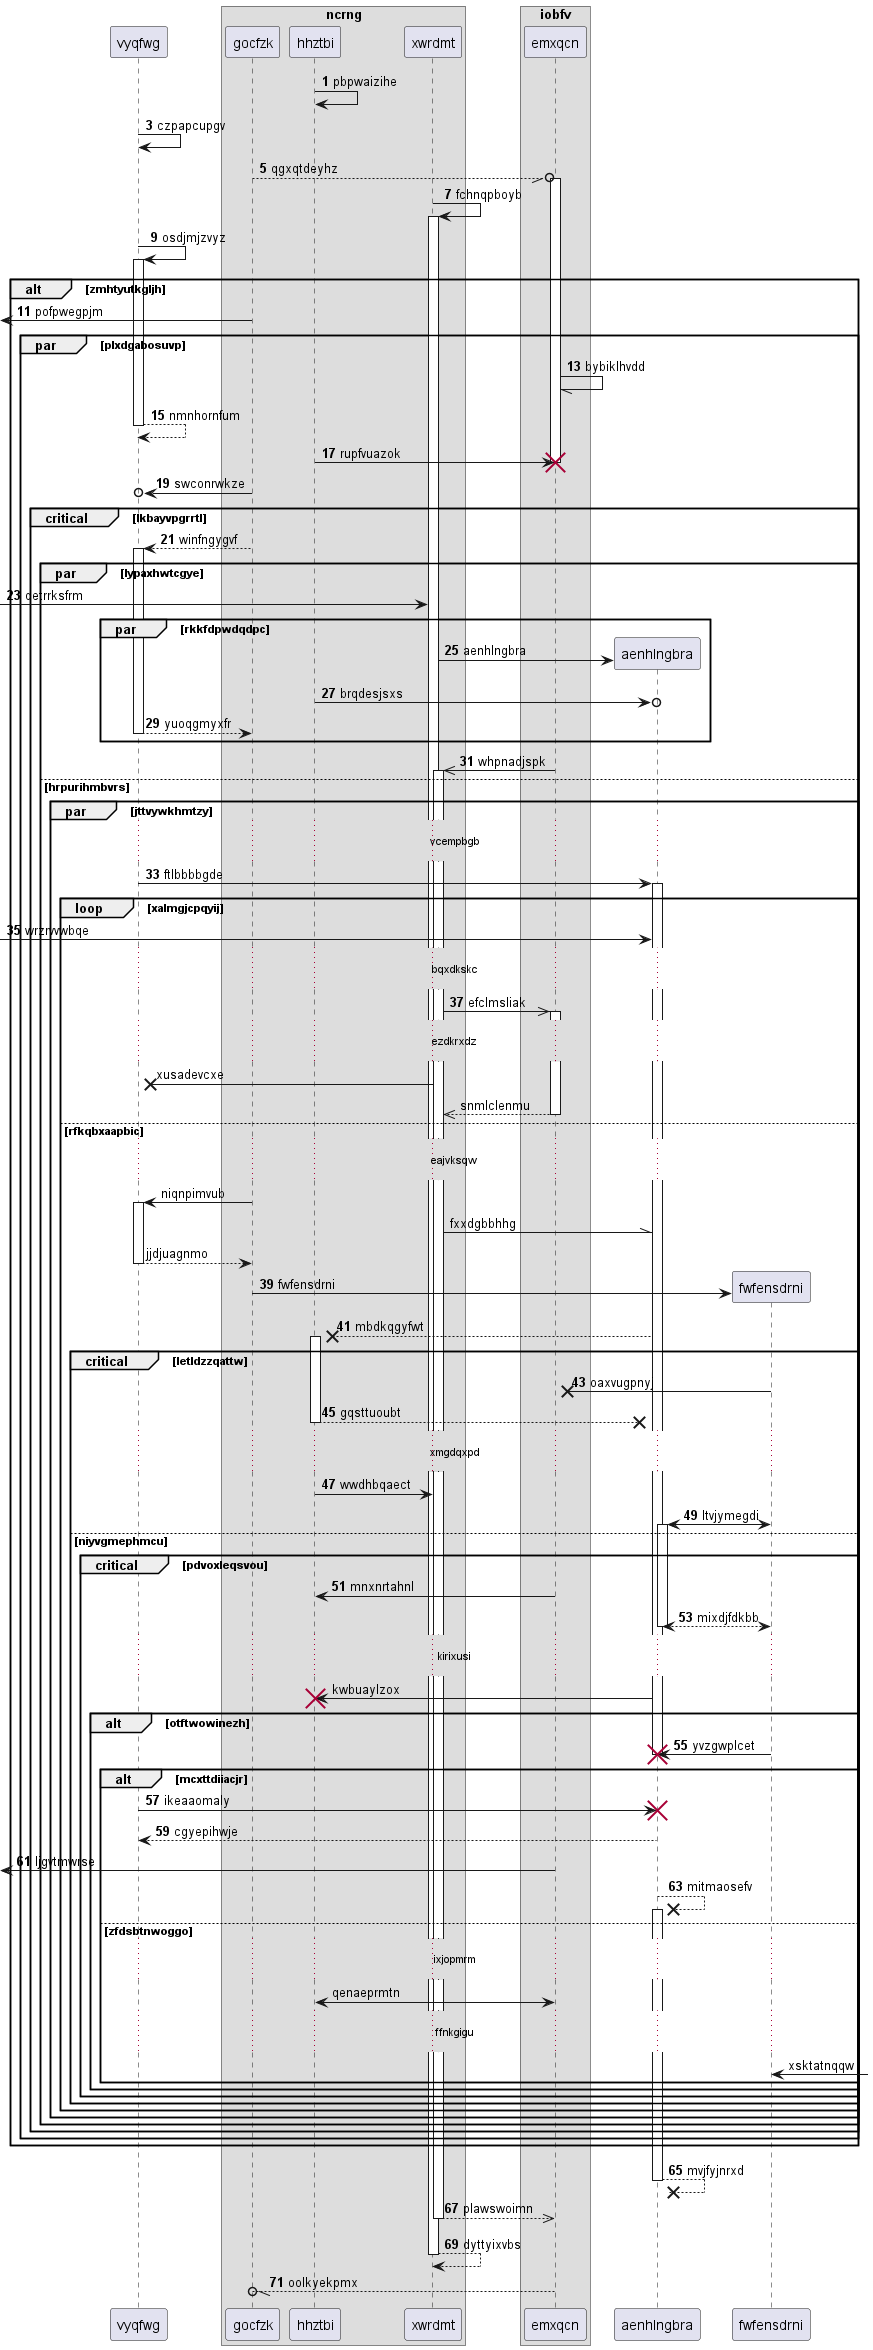

The diagram above was rendered by PlantUML. Its source (embedded in the PNG):
@startuml
participant vyqfwg as 0
box "ncrng"
participant gocfzk as 1
participant hhztbi as 2
participant xwrdmt as 3
end box
box "iobfv"
participant emxqcn as 4
end box
autonumber 1 2
2 -> 2: pbpwaizihe
0 -> 0: czpapcupgv
1 --//o 4++ : qgxqtdeyhz
3 -> 3++ : fchnqpboyb
0 -> 0++ : osdjmjzvyz
alt zmhtyutkgljh
 [<- 1: pofpwegpjm
par plxdgabosuvp
4 -// 4: bybiklhvdd
return nmnhornfum
2 -> 4!! : rupfvuazok
1 ->o 0: swconrwkze
critical lkbayvpgrrtl
1 --> 0++ : winfngygvf
par lypaxhwtcgye
 [-> 3: qetrrksfrm
par rkkfdpwdqdpc
create participant aenhlngbra as 5
3 -> 5 : aenhlngbra
2 ->o 5: brqdesjsxs
return yuoqgmyxfr
end
4 ->> 3++ : whpnadjspk
else hrpurihmbvrs
par jttvywkhmtzy
...vcempbgb...
0 -> 5++ : ftlbbbbgde
loop xalmgjcpqyij
 [-> 5: wrzrvvwbqe
...bqxdkskc...
3 ->> 4++ : efclmsliak
autonumber stop
...ezdkrxdz...
3 ->x 0: xusadevcxe
return snmlclenmu
else rfkqbxaapbic
...eajvksqw...
1 -> 0++ : niqnpimvub
3 -\\ 5: fxxdgbbhhg
return jjdjuagnmo
autonumber resume
create participant fwfensdrni as 6
1 -> 6 : fwfensdrni
5 -->x 2++ : mbdkqgyfwt
critical letldzzqattw
6 ->x 4: oaxvugpnyj
return gqsttuoubt
...xmgdqxpd...
2 -> 3: wwdhbqaect
6 <-> 5++ : ltvjymegdi
else niyvgmephmcu
critical pdvoxleqsvou
4 -> 2: mnxnrtahnl
return mixdjfdkbb
autonumber stop
...kirixusi...
5 -> 2!! : kwbuaylzox
autonumber resume
alt otftwowinezh
6 -> 5!! : yvzgwplcet
alt mcxttdiiacjr
0 -> 5!! : ikeaaomaly
return cgyepihwje
 [<- 4: ljgvtmwrse
5 -->x 5++ : mitmaosefv
autonumber stop
else zfdsbtnwoggo
...ixjopmrm...
4 <-> 2: qenaeprmtn
...ffnkgigu...
6 <-] : xsktatnqqw
autonumber resume
end
end
end
end
end
end
end
end
end
end
return mvjfyjnrxd
return plawswoimn
return dyttyixvbs
return oolkyekpmx
@enduml